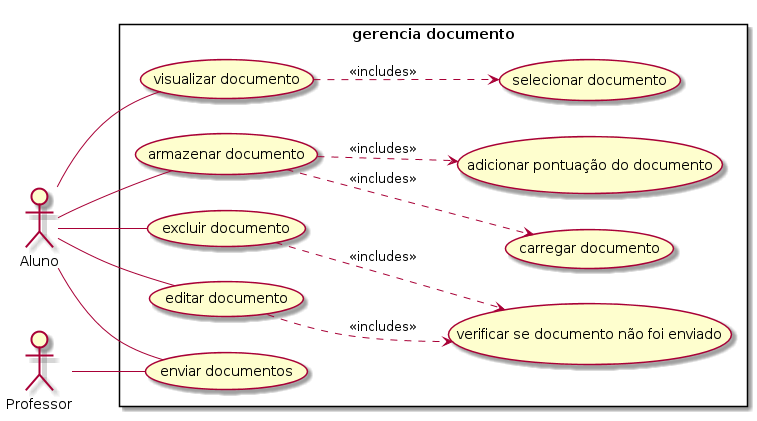

The diagram above was rendered by PlantUML. Its source (embedded in the PNG):
@startuml
left to right direction
skinparam packagestyle rectangle
actor Aluno
actor Professor
rectangle "gerencia documento" {
  Aluno -- (armazenar documento)
  (armazenar documento) ..> (carregar documento): <<includes>>
  (armazenar documento) ..> (adicionar pontuação do documento): <<includes>>
  Aluno -- (enviar documentos)
  Professor -- (enviar documentos)
  Aluno -- (excluir documento)
  (excluir documento) ..> (verificar se documento não foi enviado): <<includes>>
  Aluno -- (editar documento)
  (editar documento) ..> (verificar se documento não foi enviado): <<includes>>
  Aluno -- (visualizar documento)
  (visualizar documento) ..> (selecionar documento): <<includes>>
}
@enduml